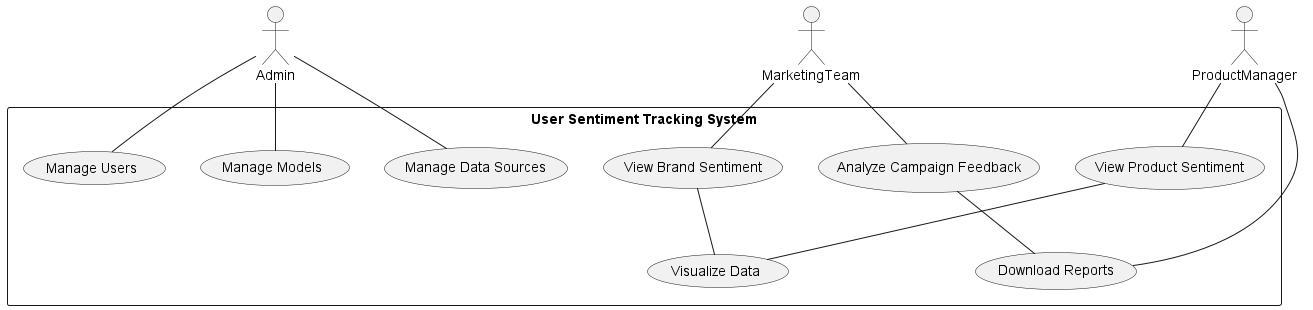

The diagram above was rendered by PlantUML. Its source (embedded in the PNG):
@startuml
actor Admin
actor ProductManager
actor MarketingTeam

rectangle "User Sentiment Tracking System" {
  Admin -- (Manage Users)
  Admin -- (Manage Data Sources)
  Admin -- (Manage Models)
  ProductManager -- (View Product Sentiment)
  ProductManager -- (Download Reports)
  MarketingTeam -- (View Brand Sentiment)
  MarketingTeam -- (Analyze Campaign Feedback)
  (View Product Sentiment) -- (Visualize Data)
  (View Brand Sentiment) -- (Visualize Data)
  (Analyze Campaign Feedback) -- (Download Reports)
}
@enduml